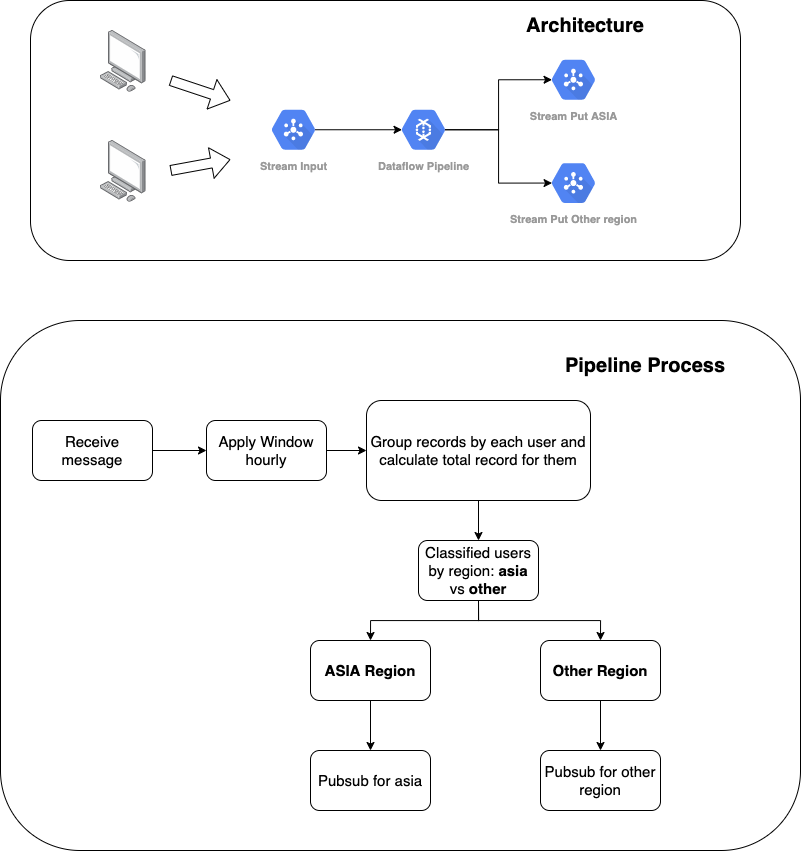

The diagram above was exported from draw.io. Its source (the exported page's mxGraphModel, read from the mxfile embedded in the PNG):
<mxGraphModel dx="1261" dy="819" grid="1" gridSize="10" guides="1" tooltips="1" connect="1" arrows="1" fold="1" page="1" pageScale="1" pageWidth="1169" pageHeight="1654" math="0" shadow="0">
  <root>
    <mxCell id="0" />
    <mxCell id="1" parent="0" />
    <mxCell id="eW4oCuGVAxezWRNnn2v--37" value="" style="group" vertex="1" connectable="0" parent="1">
      <mxGeometry x="170" y="360" width="800" height="530" as="geometry" />
    </mxCell>
    <mxCell id="eW4oCuGVAxezWRNnn2v--22" value="" style="rounded=1;whiteSpace=wrap;html=1;" vertex="1" parent="eW4oCuGVAxezWRNnn2v--37">
      <mxGeometry width="800" height="530" as="geometry" />
    </mxCell>
    <mxCell id="eW4oCuGVAxezWRNnn2v--7" value="Apply Window hourly" style="rounded=1;whiteSpace=wrap;html=1;fontSize=15;" vertex="1" parent="eW4oCuGVAxezWRNnn2v--37">
      <mxGeometry x="206" y="100" width="120" height="60" as="geometry" />
    </mxCell>
    <mxCell id="eW4oCuGVAxezWRNnn2v--11" style="edgeStyle=orthogonalEdgeStyle;rounded=0;orthogonalLoop=1;jettySize=auto;html=1;exitX=1;exitY=0.5;exitDx=0;exitDy=0;entryX=0;entryY=0.5;entryDx=0;entryDy=0;" edge="1" parent="eW4oCuGVAxezWRNnn2v--37" source="eW4oCuGVAxezWRNnn2v--8" target="eW4oCuGVAxezWRNnn2v--7">
      <mxGeometry relative="1" as="geometry" />
    </mxCell>
    <mxCell id="eW4oCuGVAxezWRNnn2v--8" value="Receive message" style="rounded=1;whiteSpace=wrap;html=1;fontSize=15;" vertex="1" parent="eW4oCuGVAxezWRNnn2v--37">
      <mxGeometry x="32" y="100" width="120" height="60" as="geometry" />
    </mxCell>
    <mxCell id="eW4oCuGVAxezWRNnn2v--9" value="&lt;font style=&quot;font-size: 15px&quot;&gt;Group records by each user and calculate total record for them&lt;/font&gt;" style="rounded=1;whiteSpace=wrap;html=1;" vertex="1" parent="eW4oCuGVAxezWRNnn2v--37">
      <mxGeometry x="366" y="80" width="224" height="100" as="geometry" />
    </mxCell>
    <mxCell id="eW4oCuGVAxezWRNnn2v--10" value="" style="edgeStyle=orthogonalEdgeStyle;rounded=0;orthogonalLoop=1;jettySize=auto;html=1;" edge="1" parent="eW4oCuGVAxezWRNnn2v--37" source="eW4oCuGVAxezWRNnn2v--7" target="eW4oCuGVAxezWRNnn2v--9">
      <mxGeometry relative="1" as="geometry" />
    </mxCell>
    <mxCell id="eW4oCuGVAxezWRNnn2v--12" value="Classified users by region: &lt;b style=&quot;font-size: 15px;&quot;&gt;asia&lt;/b&gt; vs &lt;b style=&quot;font-size: 15px;&quot;&gt;other&lt;/b&gt;" style="whiteSpace=wrap;html=1;rounded=1;fontSize=15;" vertex="1" parent="eW4oCuGVAxezWRNnn2v--37">
      <mxGeometry x="418" y="220" width="120" height="60" as="geometry" />
    </mxCell>
    <mxCell id="eW4oCuGVAxezWRNnn2v--13" value="" style="edgeStyle=orthogonalEdgeStyle;rounded=0;orthogonalLoop=1;jettySize=auto;html=1;" edge="1" parent="eW4oCuGVAxezWRNnn2v--37" source="eW4oCuGVAxezWRNnn2v--9" target="eW4oCuGVAxezWRNnn2v--12">
      <mxGeometry relative="1" as="geometry" />
    </mxCell>
    <mxCell id="eW4oCuGVAxezWRNnn2v--14" value="&lt;b style=&quot;font-size: 15px;&quot;&gt;ASIA Region&lt;/b&gt;" style="rounded=1;whiteSpace=wrap;html=1;fontSize=15;" vertex="1" parent="eW4oCuGVAxezWRNnn2v--37">
      <mxGeometry x="310" y="320" width="120" height="60" as="geometry" />
    </mxCell>
    <mxCell id="eW4oCuGVAxezWRNnn2v--20" style="edgeStyle=orthogonalEdgeStyle;rounded=0;orthogonalLoop=1;jettySize=auto;html=1;exitX=0.5;exitY=1;exitDx=0;exitDy=0;entryX=0.5;entryY=0;entryDx=0;entryDy=0;" edge="1" parent="eW4oCuGVAxezWRNnn2v--37" source="eW4oCuGVAxezWRNnn2v--12" target="eW4oCuGVAxezWRNnn2v--14">
      <mxGeometry relative="1" as="geometry" />
    </mxCell>
    <mxCell id="eW4oCuGVAxezWRNnn2v--15" value="&lt;b style=&quot;font-size: 15px;&quot;&gt;Other Region&lt;/b&gt;" style="rounded=1;whiteSpace=wrap;html=1;fontSize=15;" vertex="1" parent="eW4oCuGVAxezWRNnn2v--37">
      <mxGeometry x="540" y="320" width="120" height="60" as="geometry" />
    </mxCell>
    <mxCell id="eW4oCuGVAxezWRNnn2v--21" style="edgeStyle=orthogonalEdgeStyle;rounded=0;orthogonalLoop=1;jettySize=auto;html=1;exitX=0.5;exitY=1;exitDx=0;exitDy=0;entryX=0.5;entryY=0;entryDx=0;entryDy=0;" edge="1" parent="eW4oCuGVAxezWRNnn2v--37" source="eW4oCuGVAxezWRNnn2v--12" target="eW4oCuGVAxezWRNnn2v--15">
      <mxGeometry relative="1" as="geometry" />
    </mxCell>
    <mxCell id="eW4oCuGVAxezWRNnn2v--16" value="Pubsub for asia" style="whiteSpace=wrap;html=1;rounded=1;fontSize=15;" vertex="1" parent="eW4oCuGVAxezWRNnn2v--37">
      <mxGeometry x="310" y="430" width="120" height="60" as="geometry" />
    </mxCell>
    <mxCell id="eW4oCuGVAxezWRNnn2v--17" value="" style="edgeStyle=orthogonalEdgeStyle;rounded=0;orthogonalLoop=1;jettySize=auto;html=1;" edge="1" parent="eW4oCuGVAxezWRNnn2v--37" source="eW4oCuGVAxezWRNnn2v--14" target="eW4oCuGVAxezWRNnn2v--16">
      <mxGeometry relative="1" as="geometry" />
    </mxCell>
    <mxCell id="eW4oCuGVAxezWRNnn2v--18" value="Pubsub for other region" style="whiteSpace=wrap;html=1;rounded=1;fontSize=15;" vertex="1" parent="eW4oCuGVAxezWRNnn2v--37">
      <mxGeometry x="540" y="430" width="120" height="60" as="geometry" />
    </mxCell>
    <mxCell id="eW4oCuGVAxezWRNnn2v--19" value="" style="edgeStyle=orthogonalEdgeStyle;rounded=0;orthogonalLoop=1;jettySize=auto;html=1;" edge="1" parent="eW4oCuGVAxezWRNnn2v--37" source="eW4oCuGVAxezWRNnn2v--15" target="eW4oCuGVAxezWRNnn2v--18">
      <mxGeometry relative="1" as="geometry" />
    </mxCell>
    <mxCell id="eW4oCuGVAxezWRNnn2v--23" value="&lt;b&gt;&lt;font style=&quot;font-size: 20px&quot;&gt;Pipeline Process&lt;/font&gt;&lt;/b&gt;" style="text;html=1;strokeColor=none;fillColor=none;align=center;verticalAlign=middle;whiteSpace=wrap;rounded=0;" vertex="1" parent="eW4oCuGVAxezWRNnn2v--37">
      <mxGeometry x="560" y="30" width="170" height="30" as="geometry" />
    </mxCell>
    <mxCell id="eW4oCuGVAxezWRNnn2v--38" value="" style="group" vertex="1" connectable="0" parent="1">
      <mxGeometry x="200" y="40" width="710" height="260" as="geometry" />
    </mxCell>
    <mxCell id="eW4oCuGVAxezWRNnn2v--35" value="" style="rounded=1;whiteSpace=wrap;html=1;fontSize=15;" vertex="1" parent="eW4oCuGVAxezWRNnn2v--38">
      <mxGeometry width="710" height="260" as="geometry" />
    </mxCell>
    <mxCell id="eW4oCuGVAxezWRNnn2v--1" value="" style="points=[];aspect=fixed;html=1;align=center;shadow=0;dashed=0;image;image=img/lib/allied_telesis/computer_and_terminals/Personal_Computer.svg;" vertex="1" parent="eW4oCuGVAxezWRNnn2v--38">
      <mxGeometry x="70" y="30" width="45.6" height="61.800000000000004" as="geometry" />
    </mxCell>
    <mxCell id="eW4oCuGVAxezWRNnn2v--3" value="" style="points=[];aspect=fixed;html=1;align=center;shadow=0;dashed=0;image;image=img/lib/allied_telesis/computer_and_terminals/Personal_Computer.svg;" vertex="1" parent="eW4oCuGVAxezWRNnn2v--38">
      <mxGeometry x="70" y="140" width="45.6" height="61.800000000000004" as="geometry" />
    </mxCell>
    <mxCell id="eW4oCuGVAxezWRNnn2v--4" value="Stream Input" style="sketch=0;html=1;fillColor=#5184F3;strokeColor=none;verticalAlign=top;labelPosition=center;verticalLabelPosition=bottom;align=center;spacingTop=-6;fontSize=11;fontStyle=1;fontColor=#999999;shape=mxgraph.gcp2.hexIcon;prIcon=cloud_pubsub" vertex="1" parent="eW4oCuGVAxezWRNnn2v--38">
      <mxGeometry x="230" y="100" width="66" height="58.5" as="geometry" />
    </mxCell>
    <mxCell id="eW4oCuGVAxezWRNnn2v--5" value="Dataflow Pipeline" style="sketch=0;html=1;fillColor=#5184F3;strokeColor=none;verticalAlign=top;labelPosition=center;verticalLabelPosition=bottom;align=center;spacingTop=-6;fontSize=11;fontStyle=1;fontColor=#999999;shape=mxgraph.gcp2.hexIcon;prIcon=cloud_dataflow" vertex="1" parent="eW4oCuGVAxezWRNnn2v--38">
      <mxGeometry x="360" y="100" width="66" height="58.5" as="geometry" />
    </mxCell>
    <mxCell id="eW4oCuGVAxezWRNnn2v--32" style="edgeStyle=orthogonalEdgeStyle;rounded=0;orthogonalLoop=1;jettySize=auto;html=1;exitX=0.825;exitY=0.5;exitDx=0;exitDy=0;exitPerimeter=0;entryX=0.175;entryY=0.5;entryDx=0;entryDy=0;entryPerimeter=0;fontSize=15;" edge="1" parent="eW4oCuGVAxezWRNnn2v--38" source="eW4oCuGVAxezWRNnn2v--4" target="eW4oCuGVAxezWRNnn2v--5">
      <mxGeometry relative="1" as="geometry" />
    </mxCell>
    <mxCell id="eW4oCuGVAxezWRNnn2v--6" value="Stream Put ASIA" style="sketch=0;html=1;fillColor=#5184F3;strokeColor=none;verticalAlign=top;labelPosition=center;verticalLabelPosition=bottom;align=center;spacingTop=-6;fontSize=11;fontStyle=1;fontColor=#999999;shape=mxgraph.gcp2.hexIcon;prIcon=cloud_pubsub" vertex="1" parent="eW4oCuGVAxezWRNnn2v--38">
      <mxGeometry x="510" y="50" width="66" height="58.5" as="geometry" />
    </mxCell>
    <mxCell id="eW4oCuGVAxezWRNnn2v--33" style="edgeStyle=orthogonalEdgeStyle;rounded=0;orthogonalLoop=1;jettySize=auto;html=1;exitX=0.825;exitY=0.5;exitDx=0;exitDy=0;exitPerimeter=0;entryX=0.175;entryY=0.5;entryDx=0;entryDy=0;entryPerimeter=0;fontSize=15;" edge="1" parent="eW4oCuGVAxezWRNnn2v--38" source="eW4oCuGVAxezWRNnn2v--5" target="eW4oCuGVAxezWRNnn2v--6">
      <mxGeometry relative="1" as="geometry" />
    </mxCell>
    <mxCell id="eW4oCuGVAxezWRNnn2v--25" value="" style="shape=flexArrow;endArrow=classic;html=1;rounded=0;fontSize=15;" edge="1" parent="eW4oCuGVAxezWRNnn2v--38">
      <mxGeometry width="50" height="50" relative="1" as="geometry">
        <mxPoint x="140" y="80" as="sourcePoint" />
        <mxPoint x="200" y="100" as="targetPoint" />
      </mxGeometry>
    </mxCell>
    <mxCell id="eW4oCuGVAxezWRNnn2v--28" value="" style="shape=flexArrow;endArrow=classic;html=1;rounded=0;fontSize=15;" edge="1" parent="eW4oCuGVAxezWRNnn2v--38">
      <mxGeometry width="50" height="50" relative="1" as="geometry">
        <mxPoint x="140" y="170" as="sourcePoint" />
        <mxPoint x="200" y="159" as="targetPoint" />
      </mxGeometry>
    </mxCell>
    <mxCell id="eW4oCuGVAxezWRNnn2v--31" value="Stream Put Other region&lt;br&gt;" style="sketch=0;html=1;fillColor=#5184F3;strokeColor=none;verticalAlign=top;labelPosition=center;verticalLabelPosition=bottom;align=center;spacingTop=-6;fontSize=11;fontStyle=1;fontColor=#999999;shape=mxgraph.gcp2.hexIcon;prIcon=cloud_pubsub" vertex="1" parent="eW4oCuGVAxezWRNnn2v--38">
      <mxGeometry x="510" y="153.3" width="66" height="58.5" as="geometry" />
    </mxCell>
    <mxCell id="eW4oCuGVAxezWRNnn2v--34" style="edgeStyle=orthogonalEdgeStyle;rounded=0;orthogonalLoop=1;jettySize=auto;html=1;exitX=0.825;exitY=0.5;exitDx=0;exitDy=0;exitPerimeter=0;entryX=0.175;entryY=0.5;entryDx=0;entryDy=0;entryPerimeter=0;fontSize=15;" edge="1" parent="eW4oCuGVAxezWRNnn2v--38" source="eW4oCuGVAxezWRNnn2v--5" target="eW4oCuGVAxezWRNnn2v--31">
      <mxGeometry relative="1" as="geometry" />
    </mxCell>
    <mxCell id="eW4oCuGVAxezWRNnn2v--36" value="&lt;span style=&quot;font-size: 20px&quot;&gt;&lt;b&gt;Architecture&lt;/b&gt;&lt;/span&gt;" style="text;html=1;strokeColor=none;fillColor=none;align=center;verticalAlign=middle;whiteSpace=wrap;rounded=0;" vertex="1" parent="eW4oCuGVAxezWRNnn2v--38">
      <mxGeometry x="470" y="10" width="170" height="30" as="geometry" />
    </mxCell>
  </root>
</mxGraphModel>